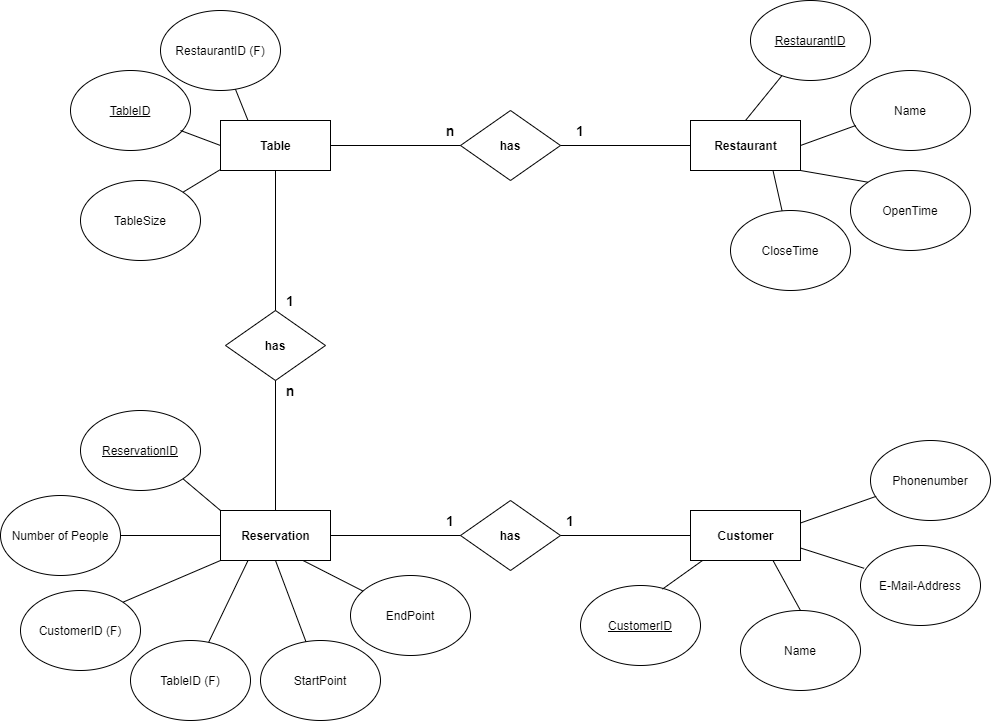

The diagram above was exported from draw.io. Its source (the exported page's mxGraphModel, read from the mxfile embedded in the PNG):
<mxGraphModel dx="2377" dy="836" grid="1" gridSize="10" guides="1" tooltips="1" connect="1" arrows="1" fold="1" page="1" pageScale="1" pageWidth="827" pageHeight="1169" math="0" shadow="0">
  <root>
    <mxCell id="0" />
    <mxCell id="1" parent="0" />
    <mxCell id="d9IxkaXaG6x2499RrysC-2" value="&lt;b&gt;Table&lt;/b&gt;" style="html=1;" parent="1" vertex="1">
      <mxGeometry x="130" y="120" width="110" height="50" as="geometry" />
    </mxCell>
    <mxCell id="d9IxkaXaG6x2499RrysC-3" value="&lt;u&gt;TableID&lt;/u&gt;" style="ellipse;whiteSpace=wrap;html=1;" parent="1" vertex="1">
      <mxGeometry x="-20" y="70" width="120" height="80" as="geometry" />
    </mxCell>
    <mxCell id="d9IxkaXaG6x2499RrysC-4" value="TableSize" style="ellipse;whiteSpace=wrap;html=1;" parent="1" vertex="1">
      <mxGeometry x="-10" y="180" width="120" height="80" as="geometry" />
    </mxCell>
    <mxCell id="d9IxkaXaG6x2499RrysC-5" value="" style="endArrow=none;html=1;exitX=0.917;exitY=0.75;exitDx=0;exitDy=0;entryX=0;entryY=0.5;entryDx=0;entryDy=0;exitPerimeter=0;" parent="1" source="d9IxkaXaG6x2499RrysC-3" target="d9IxkaXaG6x2499RrysC-2" edge="1">
      <mxGeometry width="50" height="50" relative="1" as="geometry">
        <mxPoint x="310" y="230" as="sourcePoint" />
        <mxPoint x="360" y="180" as="targetPoint" />
      </mxGeometry>
    </mxCell>
    <mxCell id="d9IxkaXaG6x2499RrysC-6" value="" style="endArrow=none;html=1;exitX=1;exitY=0;exitDx=0;exitDy=0;" parent="1" source="d9IxkaXaG6x2499RrysC-4" edge="1">
      <mxGeometry width="50" height="50" relative="1" as="geometry">
        <mxPoint x="180" y="360" as="sourcePoint" />
        <mxPoint x="130" y="169" as="targetPoint" />
      </mxGeometry>
    </mxCell>
    <mxCell id="d9IxkaXaG6x2499RrysC-7" value="&lt;b&gt;Customer&lt;/b&gt;" style="html=1;" parent="1" vertex="1">
      <mxGeometry x="600" y="510" width="110" height="50" as="geometry" />
    </mxCell>
    <mxCell id="d9IxkaXaG6x2499RrysC-8" value="&lt;u&gt;CustomerID&lt;/u&gt;" style="ellipse;whiteSpace=wrap;html=1;" parent="1" vertex="1">
      <mxGeometry x="490" y="585" width="120" height="80" as="geometry" />
    </mxCell>
    <mxCell id="d9IxkaXaG6x2499RrysC-9" value="Name" style="ellipse;whiteSpace=wrap;html=1;" parent="1" vertex="1">
      <mxGeometry x="650" y="610" width="120" height="80" as="geometry" />
    </mxCell>
    <mxCell id="d9IxkaXaG6x2499RrysC-10" value="Phonenumber" style="ellipse;whiteSpace=wrap;html=1;" parent="1" vertex="1">
      <mxGeometry x="780" y="440" width="120" height="80" as="geometry" />
    </mxCell>
    <mxCell id="d9IxkaXaG6x2499RrysC-11" value="E-Mail-Address" style="ellipse;whiteSpace=wrap;html=1;" parent="1" vertex="1">
      <mxGeometry x="770" y="545" width="120" height="80" as="geometry" />
    </mxCell>
    <mxCell id="d9IxkaXaG6x2499RrysC-12" value="&lt;b&gt;Restaurant&lt;/b&gt;" style="html=1;" parent="1" vertex="1">
      <mxGeometry x="600" y="120" width="110" height="50" as="geometry" />
    </mxCell>
    <mxCell id="d9IxkaXaG6x2499RrysC-13" value="Name" style="ellipse;whiteSpace=wrap;html=1;" parent="1" vertex="1">
      <mxGeometry x="760" y="70" width="120" height="80" as="geometry" />
    </mxCell>
    <mxCell id="d9IxkaXaG6x2499RrysC-14" value="&lt;b&gt;Reservation&lt;/b&gt;" style="html=1;" parent="1" vertex="1">
      <mxGeometry x="130" y="510" width="110" height="50" as="geometry" />
    </mxCell>
    <mxCell id="d9IxkaXaG6x2499RrysC-15" value="Number of People" style="ellipse;whiteSpace=wrap;html=1;" parent="1" vertex="1">
      <mxGeometry x="-90" y="495" width="120" height="80" as="geometry" />
    </mxCell>
    <mxCell id="d9IxkaXaG6x2499RrysC-17" value="CustomerID (F)" style="ellipse;whiteSpace=wrap;html=1;" parent="1" vertex="1">
      <mxGeometry x="-70" y="590" width="120" height="80" as="geometry" />
    </mxCell>
    <mxCell id="d9IxkaXaG6x2499RrysC-18" value="StartPoint" style="ellipse;whiteSpace=wrap;html=1;" parent="1" vertex="1">
      <mxGeometry x="170" y="640" width="120" height="80" as="geometry" />
    </mxCell>
    <mxCell id="d9IxkaXaG6x2499RrysC-19" value="&lt;u&gt;ReservationID&lt;/u&gt;" style="ellipse;whiteSpace=wrap;html=1;" parent="1" vertex="1">
      <mxGeometry x="-10" y="410" width="120" height="80" as="geometry" />
    </mxCell>
    <mxCell id="d9IxkaXaG6x2499RrysC-20" value="" style="endArrow=none;html=1;entryX=0.043;entryY=0.688;entryDx=0;entryDy=0;entryPerimeter=0;exitX=1;exitY=0.5;exitDx=0;exitDy=0;" parent="1" source="d9IxkaXaG6x2499RrysC-12" target="d9IxkaXaG6x2499RrysC-13" edge="1">
      <mxGeometry width="50" height="50" relative="1" as="geometry">
        <mxPoint x="620" y="250" as="sourcePoint" />
        <mxPoint x="670" y="200" as="targetPoint" />
      </mxGeometry>
    </mxCell>
    <mxCell id="d9IxkaXaG6x2499RrysC-21" value="" style="endArrow=none;html=1;exitX=0.683;exitY=0.045;exitDx=0;exitDy=0;exitPerimeter=0;" parent="1" source="d9IxkaXaG6x2499RrysC-8" edge="1">
      <mxGeometry width="50" height="50" relative="1" as="geometry">
        <mxPoint x="580" y="600" as="sourcePoint" />
        <mxPoint x="612" y="560" as="targetPoint" />
      </mxGeometry>
    </mxCell>
    <mxCell id="d9IxkaXaG6x2499RrysC-22" value="" style="endArrow=none;html=1;entryX=0.047;entryY=0.698;entryDx=0;entryDy=0;exitX=1;exitY=0.25;exitDx=0;exitDy=0;entryPerimeter=0;" parent="1" source="d9IxkaXaG6x2499RrysC-7" target="d9IxkaXaG6x2499RrysC-10" edge="1">
      <mxGeometry width="50" height="50" relative="1" as="geometry">
        <mxPoint x="650" y="460" as="sourcePoint" />
        <mxPoint x="700" y="410" as="targetPoint" />
      </mxGeometry>
    </mxCell>
    <mxCell id="d9IxkaXaG6x2499RrysC-23" value="" style="endArrow=none;html=1;entryX=0.03;entryY=0.285;entryDx=0;entryDy=0;entryPerimeter=0;exitX=1;exitY=0.75;exitDx=0;exitDy=0;" parent="1" source="d9IxkaXaG6x2499RrysC-7" target="d9IxkaXaG6x2499RrysC-11" edge="1">
      <mxGeometry width="50" height="50" relative="1" as="geometry">
        <mxPoint x="680" y="610" as="sourcePoint" />
        <mxPoint x="730" y="560" as="targetPoint" />
      </mxGeometry>
    </mxCell>
    <mxCell id="d9IxkaXaG6x2499RrysC-24" value="" style="endArrow=none;html=1;entryX=0.5;entryY=0;entryDx=0;entryDy=0;exitX=0.75;exitY=1;exitDx=0;exitDy=0;" parent="1" source="d9IxkaXaG6x2499RrysC-7" target="d9IxkaXaG6x2499RrysC-9" edge="1">
      <mxGeometry width="50" height="50" relative="1" as="geometry">
        <mxPoint x="500" y="540" as="sourcePoint" />
        <mxPoint x="550" y="490" as="targetPoint" />
      </mxGeometry>
    </mxCell>
    <mxCell id="d9IxkaXaG6x2499RrysC-25" value="" style="endArrow=none;html=1;entryX=1;entryY=1;entryDx=0;entryDy=0;exitX=0;exitY=0;exitDx=0;exitDy=0;" parent="1" source="d9IxkaXaG6x2499RrysC-14" target="d9IxkaXaG6x2499RrysC-19" edge="1">
      <mxGeometry width="50" height="50" relative="1" as="geometry">
        <mxPoint x="210" y="430" as="sourcePoint" />
        <mxPoint x="260" y="380" as="targetPoint" />
      </mxGeometry>
    </mxCell>
    <mxCell id="d9IxkaXaG6x2499RrysC-26" value="" style="endArrow=none;html=1;entryX=0;entryY=0.5;entryDx=0;entryDy=0;exitX=1;exitY=0.5;exitDx=0;exitDy=0;" parent="1" source="d9IxkaXaG6x2499RrysC-15" target="d9IxkaXaG6x2499RrysC-14" edge="1">
      <mxGeometry width="50" height="50" relative="1" as="geometry">
        <mxPoint x="-140" y="430" as="sourcePoint" />
        <mxPoint x="-90" y="380" as="targetPoint" />
      </mxGeometry>
    </mxCell>
    <mxCell id="d9IxkaXaG6x2499RrysC-27" value="" style="endArrow=none;html=1;entryX=0;entryY=1;entryDx=0;entryDy=0;exitX=1;exitY=0;exitDx=0;exitDy=0;" parent="1" source="d9IxkaXaG6x2499RrysC-17" target="d9IxkaXaG6x2499RrysC-14" edge="1">
      <mxGeometry width="50" height="50" relative="1" as="geometry">
        <mxPoint x="90" y="620" as="sourcePoint" />
        <mxPoint x="140" y="570" as="targetPoint" />
      </mxGeometry>
    </mxCell>
    <mxCell id="d9IxkaXaG6x2499RrysC-28" value="" style="endArrow=none;html=1;entryX=0.25;entryY=1;entryDx=0;entryDy=0;" parent="1" source="1LmjchRaVkxaI6EL4WWz-13" target="d9IxkaXaG6x2499RrysC-14" edge="1">
      <mxGeometry width="50" height="50" relative="1" as="geometry">
        <mxPoint x="129.55999999999995" y="650.24" as="sourcePoint" />
        <mxPoint x="400" y="490" as="targetPoint" />
      </mxGeometry>
    </mxCell>
    <mxCell id="d9IxkaXaG6x2499RrysC-29" value="" style="endArrow=none;html=1;entryX=0.5;entryY=1;entryDx=0;entryDy=0;" parent="1" source="d9IxkaXaG6x2499RrysC-18" target="d9IxkaXaG6x2499RrysC-14" edge="1">
      <mxGeometry width="50" height="50" relative="1" as="geometry">
        <mxPoint x="300" y="520" as="sourcePoint" />
        <mxPoint x="350" y="470" as="targetPoint" />
      </mxGeometry>
    </mxCell>
    <mxCell id="d9IxkaXaG6x2499RrysC-30" value="&lt;b&gt;has&lt;/b&gt;" style="rhombus;whiteSpace=wrap;html=1;rotation=0;" parent="1" vertex="1">
      <mxGeometry x="370" y="110" width="100" height="70" as="geometry" />
    </mxCell>
    <mxCell id="d9IxkaXaG6x2499RrysC-31" value="" style="endArrow=none;html=1;entryX=0;entryY=0.5;entryDx=0;entryDy=0;exitX=1;exitY=0.5;exitDx=0;exitDy=0;" parent="1" source="d9IxkaXaG6x2499RrysC-2" target="d9IxkaXaG6x2499RrysC-30" edge="1">
      <mxGeometry width="50" height="50" relative="1" as="geometry">
        <mxPoint x="280" y="260" as="sourcePoint" />
        <mxPoint x="330" y="210" as="targetPoint" />
      </mxGeometry>
    </mxCell>
    <mxCell id="d9IxkaXaG6x2499RrysC-32" value="" style="endArrow=none;html=1;entryX=0;entryY=0.5;entryDx=0;entryDy=0;exitX=1;exitY=0.5;exitDx=0;exitDy=0;" parent="1" source="d9IxkaXaG6x2499RrysC-30" target="d9IxkaXaG6x2499RrysC-12" edge="1">
      <mxGeometry width="50" height="50" relative="1" as="geometry">
        <mxPoint x="480" y="145" as="sourcePoint" />
        <mxPoint x="450" y="220" as="targetPoint" />
      </mxGeometry>
    </mxCell>
    <mxCell id="d9IxkaXaG6x2499RrysC-33" value="&lt;b&gt;&lt;font style=&quot;font-size: 14px&quot;&gt;1&lt;/font&gt;&lt;/b&gt;" style="text;html=1;strokeColor=none;fillColor=none;align=center;verticalAlign=middle;whiteSpace=wrap;rounded=0;" parent="1" vertex="1">
      <mxGeometry x="470" y="120" width="40" height="20" as="geometry" />
    </mxCell>
    <mxCell id="d9IxkaXaG6x2499RrysC-34" value="&lt;b&gt;&lt;font style=&quot;font-size: 14px&quot;&gt;n&lt;/font&gt;&lt;/b&gt;" style="text;html=1;strokeColor=none;fillColor=none;align=center;verticalAlign=middle;whiteSpace=wrap;rounded=0;" parent="1" vertex="1">
      <mxGeometry x="340" y="120" width="40" height="20" as="geometry" />
    </mxCell>
    <mxCell id="d9IxkaXaG6x2499RrysC-36" value="&lt;b&gt;has&lt;/b&gt;" style="rhombus;whiteSpace=wrap;html=1;rotation=0;" parent="1" vertex="1">
      <mxGeometry x="135" y="310" width="100" height="70" as="geometry" />
    </mxCell>
    <mxCell id="d9IxkaXaG6x2499RrysC-37" value="" style="endArrow=none;html=1;entryX=0.5;entryY=1;entryDx=0;entryDy=0;exitX=0.5;exitY=0;exitDx=0;exitDy=0;" parent="1" source="d9IxkaXaG6x2499RrysC-36" target="d9IxkaXaG6x2499RrysC-2" edge="1">
      <mxGeometry width="50" height="50" relative="1" as="geometry">
        <mxPoint x="180" y="280" as="sourcePoint" />
        <mxPoint x="230" y="230" as="targetPoint" />
      </mxGeometry>
    </mxCell>
    <mxCell id="d9IxkaXaG6x2499RrysC-38" value="" style="endArrow=none;html=1;entryX=0.5;entryY=1;entryDx=0;entryDy=0;exitX=0.5;exitY=0;exitDx=0;exitDy=0;" parent="1" source="d9IxkaXaG6x2499RrysC-14" target="d9IxkaXaG6x2499RrysC-36" edge="1">
      <mxGeometry width="50" height="50" relative="1" as="geometry">
        <mxPoint x="370" y="370" as="sourcePoint" />
        <mxPoint x="420" y="320" as="targetPoint" />
      </mxGeometry>
    </mxCell>
    <mxCell id="d9IxkaXaG6x2499RrysC-39" value="&lt;b&gt;&lt;font style=&quot;font-size: 14px&quot;&gt;n&lt;/font&gt;&lt;/b&gt;" style="text;html=1;strokeColor=none;fillColor=none;align=center;verticalAlign=middle;whiteSpace=wrap;rounded=0;" parent="1" vertex="1">
      <mxGeometry x="180" y="380" width="40" height="20" as="geometry" />
    </mxCell>
    <mxCell id="d9IxkaXaG6x2499RrysC-40" value="&lt;b&gt;&lt;font style=&quot;font-size: 14px&quot;&gt;1&lt;/font&gt;&lt;/b&gt;" style="text;html=1;strokeColor=none;fillColor=none;align=center;verticalAlign=middle;whiteSpace=wrap;rounded=0;" parent="1" vertex="1">
      <mxGeometry x="180" y="290" width="40" height="20" as="geometry" />
    </mxCell>
    <mxCell id="d9IxkaXaG6x2499RrysC-41" value="&lt;b&gt;has&lt;/b&gt;" style="rhombus;whiteSpace=wrap;html=1;rotation=0;" parent="1" vertex="1">
      <mxGeometry x="370" y="500" width="100" height="70" as="geometry" />
    </mxCell>
    <mxCell id="d9IxkaXaG6x2499RrysC-42" value="" style="endArrow=none;html=1;entryX=1;entryY=0.5;entryDx=0;entryDy=0;exitX=0;exitY=0.5;exitDx=0;exitDy=0;" parent="1" source="d9IxkaXaG6x2499RrysC-41" target="d9IxkaXaG6x2499RrysC-14" edge="1">
      <mxGeometry width="50" height="50" relative="1" as="geometry">
        <mxPoint x="360" y="430" as="sourcePoint" />
        <mxPoint x="410" y="380" as="targetPoint" />
      </mxGeometry>
    </mxCell>
    <mxCell id="d9IxkaXaG6x2499RrysC-43" value="" style="endArrow=none;html=1;exitX=1;exitY=0.5;exitDx=0;exitDy=0;" parent="1" source="d9IxkaXaG6x2499RrysC-41" target="d9IxkaXaG6x2499RrysC-7" edge="1">
      <mxGeometry width="50" height="50" relative="1" as="geometry">
        <mxPoint x="580" y="420" as="sourcePoint" />
        <mxPoint x="630" y="370" as="targetPoint" />
      </mxGeometry>
    </mxCell>
    <mxCell id="d9IxkaXaG6x2499RrysC-44" value="&lt;b&gt;&lt;font style=&quot;font-size: 14px&quot;&gt;1&lt;/font&gt;&lt;/b&gt;" style="text;html=1;strokeColor=none;fillColor=none;align=center;verticalAlign=middle;whiteSpace=wrap;rounded=0;" parent="1" vertex="1">
      <mxGeometry x="460" y="510" width="40" height="20" as="geometry" />
    </mxCell>
    <mxCell id="d9IxkaXaG6x2499RrysC-45" value="&lt;b&gt;&lt;font style=&quot;font-size: 14px&quot;&gt;1&lt;/font&gt;&lt;/b&gt;" style="text;html=1;strokeColor=none;fillColor=none;align=center;verticalAlign=middle;whiteSpace=wrap;rounded=0;" parent="1" vertex="1">
      <mxGeometry x="340" y="510" width="40" height="20" as="geometry" />
    </mxCell>
    <mxCell id="1LmjchRaVkxaI6EL4WWz-2" value="&lt;u&gt;RestaurantID&lt;/u&gt;" style="ellipse;whiteSpace=wrap;html=1;" parent="1" vertex="1">
      <mxGeometry x="660" width="120" height="80" as="geometry" />
    </mxCell>
    <mxCell id="1LmjchRaVkxaI6EL4WWz-3" value="" style="endArrow=none;html=1;exitX=0.5;exitY=0;exitDx=0;exitDy=0;" parent="1" source="d9IxkaXaG6x2499RrysC-12" target="1LmjchRaVkxaI6EL4WWz-2" edge="1">
      <mxGeometry width="50" height="50" relative="1" as="geometry">
        <mxPoint x="630" y="110" as="sourcePoint" />
        <mxPoint x="685.1599999999999" y="90.03999999999996" as="targetPoint" />
      </mxGeometry>
    </mxCell>
    <mxCell id="1LmjchRaVkxaI6EL4WWz-4" value="RestaurantID (F)" style="ellipse;whiteSpace=wrap;html=1;" parent="1" vertex="1">
      <mxGeometry x="70" y="10" width="120" height="80" as="geometry" />
    </mxCell>
    <mxCell id="1LmjchRaVkxaI6EL4WWz-5" value="" style="endArrow=none;html=1;entryX=0.25;entryY=0;entryDx=0;entryDy=0;" parent="1" source="1LmjchRaVkxaI6EL4WWz-4" target="d9IxkaXaG6x2499RrysC-2" edge="1">
      <mxGeometry width="50" height="50" relative="1" as="geometry">
        <mxPoint x="100.03999999999996" y="140" as="sourcePoint" />
        <mxPoint x="140" y="155" as="targetPoint" />
      </mxGeometry>
    </mxCell>
    <mxCell id="1LmjchRaVkxaI6EL4WWz-7" value="CloseTime" style="ellipse;whiteSpace=wrap;html=1;" parent="1" vertex="1">
      <mxGeometry x="640" y="210" width="120" height="80" as="geometry" />
    </mxCell>
    <mxCell id="1LmjchRaVkxaI6EL4WWz-8" value="OpenTime" style="ellipse;whiteSpace=wrap;html=1;" parent="1" vertex="1">
      <mxGeometry x="760" y="170" width="120" height="80" as="geometry" />
    </mxCell>
    <mxCell id="1LmjchRaVkxaI6EL4WWz-9" value="" style="endArrow=none;html=1;entryX=0;entryY=0;entryDx=0;entryDy=0;exitX=1;exitY=1;exitDx=0;exitDy=0;" parent="1" source="d9IxkaXaG6x2499RrysC-12" target="1LmjchRaVkxaI6EL4WWz-8" edge="1">
      <mxGeometry width="50" height="50" relative="1" as="geometry">
        <mxPoint x="720" y="155" as="sourcePoint" />
        <mxPoint x="775.1599999999999" y="135.03999999999996" as="targetPoint" />
      </mxGeometry>
    </mxCell>
    <mxCell id="1LmjchRaVkxaI6EL4WWz-10" value="" style="endArrow=none;html=1;exitX=0.75;exitY=1;exitDx=0;exitDy=0;" parent="1" source="d9IxkaXaG6x2499RrysC-12" target="1LmjchRaVkxaI6EL4WWz-7" edge="1">
      <mxGeometry width="50" height="50" relative="1" as="geometry">
        <mxPoint x="720" y="180" as="sourcePoint" />
        <mxPoint x="777.5735931288073" y="191.71572875253833" as="targetPoint" />
      </mxGeometry>
    </mxCell>
    <mxCell id="1LmjchRaVkxaI6EL4WWz-11" value="EndPoint" style="ellipse;whiteSpace=wrap;html=1;" parent="1" vertex="1">
      <mxGeometry x="260" y="575" width="120" height="80" as="geometry" />
    </mxCell>
    <mxCell id="1LmjchRaVkxaI6EL4WWz-12" value="" style="endArrow=none;html=1;entryX=0.75;entryY=1;entryDx=0;entryDy=0;" parent="1" source="1LmjchRaVkxaI6EL4WWz-11" target="d9IxkaXaG6x2499RrysC-14" edge="1">
      <mxGeometry width="50" height="50" relative="1" as="geometry">
        <mxPoint x="225.4478624978201" y="651.1942999941866" as="sourcePoint" />
        <mxPoint x="195" y="570" as="targetPoint" />
      </mxGeometry>
    </mxCell>
    <mxCell id="1LmjchRaVkxaI6EL4WWz-13" value="TableID (F)" style="ellipse;whiteSpace=wrap;html=1;" parent="1" vertex="1">
      <mxGeometry x="40" y="640" width="120" height="80" as="geometry" />
    </mxCell>
  </root>
</mxGraphModel>